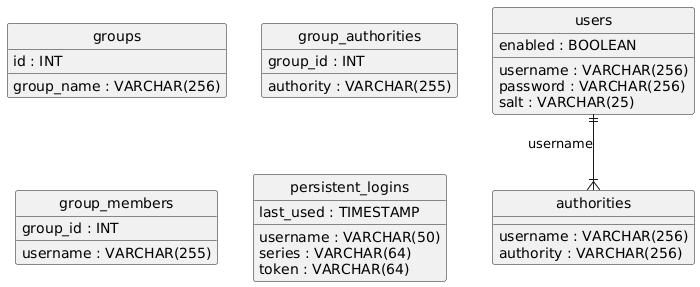

The diagram above was rendered by PlantUML. Its source (embedded in the PNG):
@startuml
hide circle
skinparam linetype ortho

entity "users" as users {
  username : VARCHAR(256)
  password : VARCHAR(256)
  enabled : BOOLEAN
  salt : VARCHAR(25)
}

entity "authorities" as authorities {
  username : VARCHAR(256)
  authority : VARCHAR(256)
}

entity "groups" as groups {
  id : INT
  group_name : VARCHAR(256)
}

entity "group_authorities" as group_authorities {
  group_id : INT
  authority : VARCHAR(255)
}

entity "group_members" as group_members {
  group_id : INT
  username : VARCHAR(255)
}

entity "persistent_logins" as persistent_logins {
  username : VARCHAR(50)
  series : VARCHAR(64)
  token : VARCHAR(64)
  last_used : TIMESTAMP
}

users ||--|{ authorities : "username"
@enduml